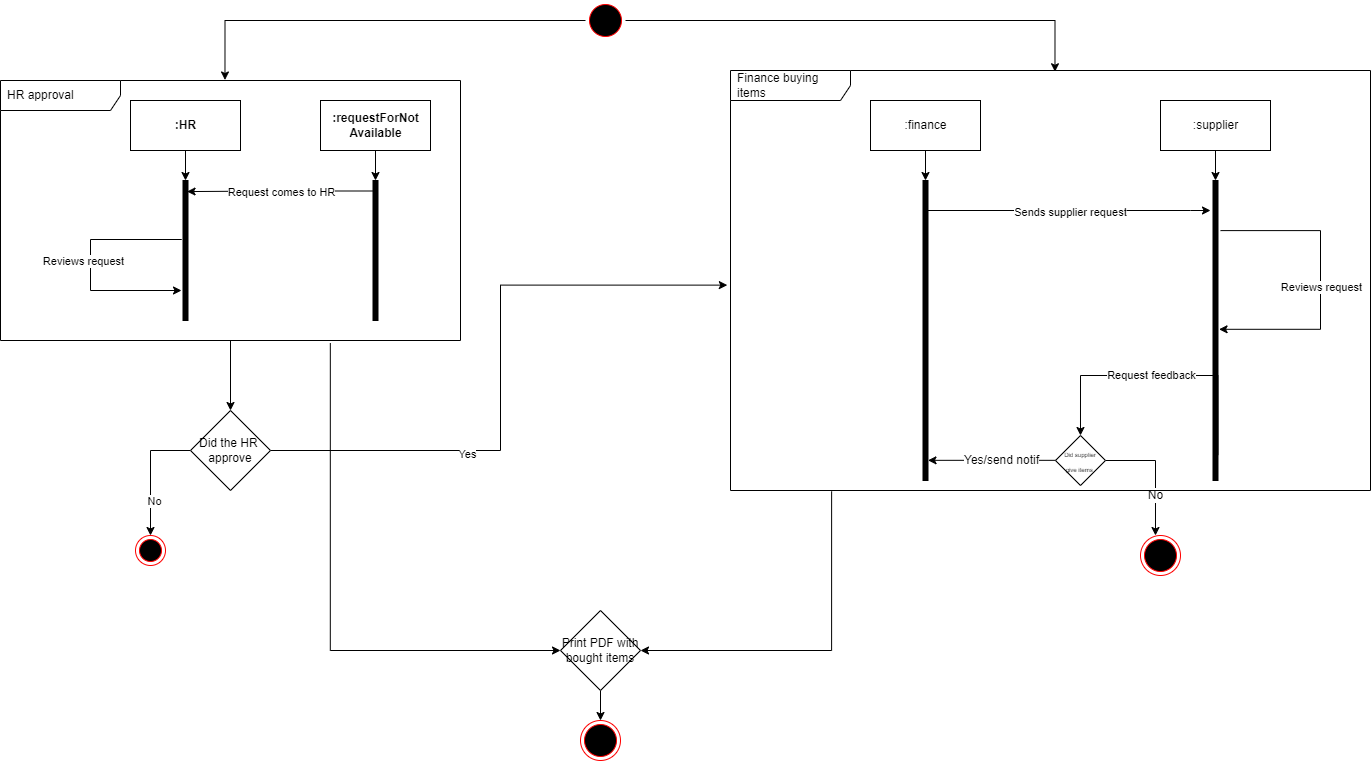

The diagram above was exported from draw.io. Its source (the exported page's mxGraphModel, read from the mxfile embedded in the PNG):
<mxGraphModel dx="1450" dy="585" grid="1" gridSize="10" guides="1" tooltips="1" connect="1" arrows="1" fold="1" page="0" pageScale="1" pageWidth="850" pageHeight="1100" math="0" shadow="0">
  <root>
    <mxCell id="0" />
    <mxCell id="1" parent="0" />
    <mxCell id="c53mcl23ytwHgsnoRXT7-5" style="edgeStyle=orthogonalEdgeStyle;rounded=0;orthogonalLoop=1;jettySize=auto;html=1;entryX=0.488;entryY=-0.002;entryDx=0;entryDy=0;entryPerimeter=0;" parent="1" source="c53mcl23ytwHgsnoRXT7-2" target="c53mcl23ytwHgsnoRXT7-20" edge="1">
      <mxGeometry relative="1" as="geometry">
        <mxPoint x="150" y="120" as="targetPoint" />
      </mxGeometry>
    </mxCell>
    <mxCell id="c53mcl23ytwHgsnoRXT7-31" style="edgeStyle=orthogonalEdgeStyle;rounded=0;orthogonalLoop=1;jettySize=auto;html=1;entryX=0.507;entryY=0.003;entryDx=0;entryDy=0;entryPerimeter=0;" parent="1" source="c53mcl23ytwHgsnoRXT7-2" target="c53mcl23ytwHgsnoRXT7-58" edge="1">
      <mxGeometry relative="1" as="geometry">
        <mxPoint x="800" y="60" as="targetPoint" />
      </mxGeometry>
    </mxCell>
    <mxCell id="c53mcl23ytwHgsnoRXT7-2" value="" style="ellipse;html=1;shape=startState;fillColor=#000000;strokeColor=#ff0000;" parent="1" vertex="1">
      <mxGeometry x="405" y="40" width="40" height="40" as="geometry" />
    </mxCell>
    <mxCell id="c53mcl23ytwHgsnoRXT7-6" value="&lt;b&gt;:HR&lt;/b&gt;" style="html=1;" parent="1" vertex="1">
      <mxGeometry x="-50" y="140" width="110" height="50" as="geometry" />
    </mxCell>
    <mxCell id="c53mcl23ytwHgsnoRXT7-9" style="edgeStyle=orthogonalEdgeStyle;rounded=0;orthogonalLoop=1;jettySize=auto;html=1;exitX=0.5;exitY=1;exitDx=0;exitDy=0;" parent="1" source="c53mcl23ytwHgsnoRXT7-6" target="c53mcl23ytwHgsnoRXT7-8" edge="1">
      <mxGeometry relative="1" as="geometry" />
    </mxCell>
    <mxCell id="c53mcl23ytwHgsnoRXT7-15" style="edgeStyle=orthogonalEdgeStyle;rounded=0;orthogonalLoop=1;jettySize=auto;html=1;entryX=0.811;entryY=0.079;entryDx=0;entryDy=0;entryPerimeter=0;exitX=0.144;exitY=0.075;exitDx=0;exitDy=0;exitPerimeter=0;" parent="1" source="c53mcl23ytwHgsnoRXT7-12" target="c53mcl23ytwHgsnoRXT7-8" edge="1">
      <mxGeometry relative="1" as="geometry">
        <mxPoint x="20" y="240" as="targetPoint" />
      </mxGeometry>
    </mxCell>
    <mxCell id="c53mcl23ytwHgsnoRXT7-16" value="Request comes to HR" style="edgeLabel;html=1;align=center;verticalAlign=middle;resizable=0;points=[];" parent="c53mcl23ytwHgsnoRXT7-15" vertex="1" connectable="0">
      <mxGeometry x="-0.0936" y="1" relative="1" as="geometry">
        <mxPoint x="-8" as="offset" />
      </mxGeometry>
    </mxCell>
    <mxCell id="c53mcl23ytwHgsnoRXT7-17" style="edgeStyle=orthogonalEdgeStyle;rounded=0;orthogonalLoop=1;jettySize=auto;html=1;" parent="1" edge="1">
      <mxGeometry relative="1" as="geometry">
        <mxPoint x="1" y="330" as="targetPoint" />
        <mxPoint y="279" as="sourcePoint" />
        <Array as="points">
          <mxPoint x="1" y="279" />
          <mxPoint x="-90" y="279" />
          <mxPoint x="-90" y="330" />
          <mxPoint x="-17" y="330" />
          <mxPoint x="1" y="329" />
        </Array>
      </mxGeometry>
    </mxCell>
    <mxCell id="c53mcl23ytwHgsnoRXT7-18" value="Reviews request" style="edgeLabel;html=1;align=center;verticalAlign=middle;resizable=0;points=[];" parent="c53mcl23ytwHgsnoRXT7-17" vertex="1" connectable="0">
      <mxGeometry x="-0.4661" y="-1" relative="1" as="geometry">
        <mxPoint x="-38" y="22" as="offset" />
      </mxGeometry>
    </mxCell>
    <mxCell id="c53mcl23ytwHgsnoRXT7-8" value="" style="html=1;points=[];perimeter=orthogonalPerimeter;fillColor=strokeColor;" parent="1" vertex="1">
      <mxGeometry x="2.5" y="220" width="5" height="140" as="geometry" />
    </mxCell>
    <mxCell id="c53mcl23ytwHgsnoRXT7-10" value="&lt;b&gt;:requestForNot&lt;br&gt;Available&lt;/b&gt;" style="html=1;" parent="1" vertex="1">
      <mxGeometry x="140" y="140" width="110" height="50" as="geometry" />
    </mxCell>
    <mxCell id="c53mcl23ytwHgsnoRXT7-11" style="edgeStyle=orthogonalEdgeStyle;rounded=0;orthogonalLoop=1;jettySize=auto;html=1;exitX=0.5;exitY=1;exitDx=0;exitDy=0;" parent="1" source="c53mcl23ytwHgsnoRXT7-10" target="c53mcl23ytwHgsnoRXT7-12" edge="1">
      <mxGeometry relative="1" as="geometry" />
    </mxCell>
    <mxCell id="c53mcl23ytwHgsnoRXT7-12" value="" style="html=1;points=[];perimeter=orthogonalPerimeter;fillColor=strokeColor;" parent="1" vertex="1">
      <mxGeometry x="192.5" y="220" width="5" height="140" as="geometry" />
    </mxCell>
    <mxCell id="c53mcl23ytwHgsnoRXT7-21" style="edgeStyle=orthogonalEdgeStyle;rounded=0;orthogonalLoop=1;jettySize=auto;html=1;" parent="1" source="c53mcl23ytwHgsnoRXT7-20" target="c53mcl23ytwHgsnoRXT7-25" edge="1">
      <mxGeometry relative="1" as="geometry">
        <mxPoint x="50.07999999999993" y="440" as="targetPoint" />
      </mxGeometry>
    </mxCell>
    <mxCell id="Tr6KO6QDgBk20_RHtYuu-2" style="edgeStyle=orthogonalEdgeStyle;rounded=0;orthogonalLoop=1;jettySize=auto;html=1;entryX=0;entryY=0.5;entryDx=0;entryDy=0;fontSize=12;exitX=0.717;exitY=1.01;exitDx=0;exitDy=0;exitPerimeter=0;" parent="1" source="c53mcl23ytwHgsnoRXT7-20" target="Tr6KO6QDgBk20_RHtYuu-1" edge="1">
      <mxGeometry relative="1" as="geometry">
        <Array as="points">
          <mxPoint x="150" y="690" />
        </Array>
      </mxGeometry>
    </mxCell>
    <mxCell id="c53mcl23ytwHgsnoRXT7-20" value="HR approval" style="shape=umlFrame;whiteSpace=wrap;html=1;width=120;height=30;boundedLbl=1;verticalAlign=middle;align=left;spacingLeft=5;" parent="1" vertex="1">
      <mxGeometry x="-180" y="120" width="460" height="260" as="geometry" />
    </mxCell>
    <mxCell id="c53mcl23ytwHgsnoRXT7-26" style="edgeStyle=orthogonalEdgeStyle;rounded=0;orthogonalLoop=1;jettySize=auto;html=1;" parent="1" source="c53mcl23ytwHgsnoRXT7-25" target="c53mcl23ytwHgsnoRXT7-28" edge="1">
      <mxGeometry relative="1" as="geometry">
        <mxPoint x="-30" y="590" as="targetPoint" />
      </mxGeometry>
    </mxCell>
    <mxCell id="c53mcl23ytwHgsnoRXT7-27" value="No" style="edgeLabel;html=1;align=center;verticalAlign=middle;resizable=0;points=[];" parent="c53mcl23ytwHgsnoRXT7-26" vertex="1" connectable="0">
      <mxGeometry x="0.4389" y="3" relative="1" as="geometry">
        <mxPoint as="offset" />
      </mxGeometry>
    </mxCell>
    <mxCell id="c53mcl23ytwHgsnoRXT7-29" style="edgeStyle=orthogonalEdgeStyle;rounded=0;orthogonalLoop=1;jettySize=auto;html=1;entryX=-0.005;entryY=0.511;entryDx=0;entryDy=0;entryPerimeter=0;" parent="1" source="c53mcl23ytwHgsnoRXT7-25" target="c53mcl23ytwHgsnoRXT7-58" edge="1">
      <mxGeometry relative="1" as="geometry">
        <mxPoint x="393.8400390625" y="490" as="targetPoint" />
      </mxGeometry>
    </mxCell>
    <mxCell id="c53mcl23ytwHgsnoRXT7-30" value="Yes" style="edgeLabel;html=1;align=center;verticalAlign=middle;resizable=0;points=[];" parent="c53mcl23ytwHgsnoRXT7-29" vertex="1" connectable="0">
      <mxGeometry x="-0.3712" y="-3" relative="1" as="geometry">
        <mxPoint as="offset" />
      </mxGeometry>
    </mxCell>
    <mxCell id="c53mcl23ytwHgsnoRXT7-25" value="Did the HR&amp;nbsp;&lt;br&gt;approve" style="rhombus;whiteSpace=wrap;html=1;" parent="1" vertex="1">
      <mxGeometry x="9.999999999999929" y="450" width="80" height="80" as="geometry" />
    </mxCell>
    <mxCell id="c53mcl23ytwHgsnoRXT7-28" value="" style="ellipse;html=1;shape=endState;fillColor=#000000;strokeColor=#ff0000;" parent="1" vertex="1">
      <mxGeometry x="-45" y="575" width="30" height="30" as="geometry" />
    </mxCell>
    <mxCell id="c53mcl23ytwHgsnoRXT7-32" value=":finance" style="html=1;" parent="1" vertex="1">
      <mxGeometry x="690" y="140" width="110" height="50" as="geometry" />
    </mxCell>
    <mxCell id="c53mcl23ytwHgsnoRXT7-33" value=":supplier" style="html=1;" parent="1" vertex="1">
      <mxGeometry x="980" y="140" width="110" height="50" as="geometry" />
    </mxCell>
    <mxCell id="c53mcl23ytwHgsnoRXT7-35" style="edgeStyle=orthogonalEdgeStyle;rounded=0;orthogonalLoop=1;jettySize=auto;html=1;exitX=0.5;exitY=1;exitDx=0;exitDy=0;" parent="1" source="c53mcl23ytwHgsnoRXT7-32" target="c53mcl23ytwHgsnoRXT7-34" edge="1">
      <mxGeometry relative="1" as="geometry" />
    </mxCell>
    <mxCell id="c53mcl23ytwHgsnoRXT7-40" style="edgeStyle=orthogonalEdgeStyle;rounded=0;orthogonalLoop=1;jettySize=auto;html=1;" parent="1" source="c53mcl23ytwHgsnoRXT7-34" edge="1">
      <mxGeometry relative="1" as="geometry">
        <mxPoint x="1030" y="250" as="targetPoint" />
        <Array as="points">
          <mxPoint x="1010" y="250" />
          <mxPoint x="1010" y="250" />
        </Array>
      </mxGeometry>
    </mxCell>
    <mxCell id="c53mcl23ytwHgsnoRXT7-41" value="Sends supplier request" style="edgeLabel;html=1;align=center;verticalAlign=middle;resizable=0;points=[];" parent="c53mcl23ytwHgsnoRXT7-40" vertex="1" connectable="0">
      <mxGeometry x="-0.1367" y="-1" relative="1" as="geometry">
        <mxPoint x="20" as="offset" />
      </mxGeometry>
    </mxCell>
    <mxCell id="c53mcl23ytwHgsnoRXT7-34" value="" style="html=1;points=[];perimeter=orthogonalPerimeter;fillColor=strokeColor;" parent="1" vertex="1">
      <mxGeometry x="742.5" y="220" width="5" height="300" as="geometry" />
    </mxCell>
    <mxCell id="c53mcl23ytwHgsnoRXT7-38" style="edgeStyle=orthogonalEdgeStyle;rounded=0;orthogonalLoop=1;jettySize=auto;html=1;exitX=0.5;exitY=1;exitDx=0;exitDy=0;" parent="1" source="c53mcl23ytwHgsnoRXT7-33" target="c53mcl23ytwHgsnoRXT7-37" edge="1">
      <mxGeometry relative="1" as="geometry" />
    </mxCell>
    <mxCell id="c53mcl23ytwHgsnoRXT7-48" style="edgeStyle=orthogonalEdgeStyle;rounded=0;orthogonalLoop=1;jettySize=auto;html=1;entryX=0.5;entryY=0;entryDx=0;entryDy=0;exitX=-0.009;exitY=0.632;exitDx=0;exitDy=0;exitPerimeter=0;" parent="1" target="c53mcl23ytwHgsnoRXT7-47" edge="1">
      <mxGeometry relative="1" as="geometry">
        <mxPoint x="1037.445" y="494.6" as="sourcePoint" />
        <Array as="points">
          <mxPoint x="1037.99" y="415" />
          <mxPoint x="899.99" y="415" />
        </Array>
      </mxGeometry>
    </mxCell>
    <mxCell id="c53mcl23ytwHgsnoRXT7-49" value="Request feedback" style="edgeLabel;html=1;align=center;verticalAlign=middle;resizable=0;points=[];" parent="c53mcl23ytwHgsnoRXT7-48" vertex="1" connectable="0">
      <mxGeometry x="0.1201" y="-1" relative="1" as="geometry">
        <mxPoint x="8" as="offset" />
      </mxGeometry>
    </mxCell>
    <mxCell id="c53mcl23ytwHgsnoRXT7-37" value="" style="html=1;points=[];perimeter=orthogonalPerimeter;fillColor=strokeColor;" parent="1" vertex="1">
      <mxGeometry x="1032.5" y="220" width="5" height="300" as="geometry" />
    </mxCell>
    <mxCell id="c53mcl23ytwHgsnoRXT7-45" style="edgeStyle=orthogonalEdgeStyle;rounded=0;orthogonalLoop=1;jettySize=auto;html=1;exitX=1.5;exitY=0.167;exitDx=0;exitDy=0;exitPerimeter=0;entryX=1.212;entryY=0.496;entryDx=0;entryDy=0;entryPerimeter=0;" parent="1" source="c53mcl23ytwHgsnoRXT7-37" target="c53mcl23ytwHgsnoRXT7-37" edge="1">
      <mxGeometry relative="1" as="geometry">
        <mxPoint x="1050" y="310" as="targetPoint" />
        <mxPoint x="1038.855" y="259.24" as="sourcePoint" />
        <Array as="points">
          <mxPoint x="1140" y="270" />
          <mxPoint x="1140" y="369" />
        </Array>
      </mxGeometry>
    </mxCell>
    <mxCell id="c53mcl23ytwHgsnoRXT7-46" value="Reviews request" style="edgeLabel;html=1;align=center;verticalAlign=middle;resizable=0;points=[];" parent="c53mcl23ytwHgsnoRXT7-45" vertex="1" connectable="0">
      <mxGeometry x="0.071" y="2" relative="1" as="geometry">
        <mxPoint x="-2" y="-5" as="offset" />
      </mxGeometry>
    </mxCell>
    <mxCell id="c53mcl23ytwHgsnoRXT7-50" style="edgeStyle=orthogonalEdgeStyle;rounded=0;orthogonalLoop=1;jettySize=auto;html=1;entryX=1.02;entryY=0.934;entryDx=0;entryDy=0;entryPerimeter=0;" parent="1" edge="1">
      <mxGeometry relative="1" as="geometry">
        <mxPoint x="747.5000000000001" y="499.8299999999999" as="targetPoint" />
        <mxPoint x="875.0899999999998" y="499.8299999999999" as="sourcePoint" />
        <Array as="points">
          <mxPoint x="810.9" y="499.63" />
        </Array>
      </mxGeometry>
    </mxCell>
    <mxCell id="c53mcl23ytwHgsnoRXT7-56" value="Yes/send notif" style="edgeLabel;html=1;align=center;verticalAlign=middle;resizable=0;points=[];fontSize=12;" parent="c53mcl23ytwHgsnoRXT7-50" vertex="1" connectable="0">
      <mxGeometry x="0.4912" relative="1" as="geometry">
        <mxPoint x="40" as="offset" />
      </mxGeometry>
    </mxCell>
    <mxCell id="c53mcl23ytwHgsnoRXT7-51" style="edgeStyle=orthogonalEdgeStyle;rounded=0;orthogonalLoop=1;jettySize=auto;html=1;" parent="1" source="c53mcl23ytwHgsnoRXT7-47" edge="1">
      <mxGeometry relative="1" as="geometry">
        <mxPoint x="974.99" y="575" as="targetPoint" />
        <Array as="points">
          <mxPoint x="974.99" y="500" />
        </Array>
      </mxGeometry>
    </mxCell>
    <mxCell id="c53mcl23ytwHgsnoRXT7-52" value="&lt;font style=&quot;font-size: 12px;&quot;&gt;No&lt;/font&gt;" style="edgeLabel;html=1;align=center;verticalAlign=middle;resizable=0;points=[];fontSize=6;" parent="c53mcl23ytwHgsnoRXT7-51" vertex="1" connectable="0">
      <mxGeometry x="0.5118" y="-3" relative="1" as="geometry">
        <mxPoint x="3" y="-9" as="offset" />
      </mxGeometry>
    </mxCell>
    <mxCell id="c53mcl23ytwHgsnoRXT7-47" value="&lt;font style=&quot;font-size: 6px;&quot;&gt;Did supplier&lt;br&gt;give items&amp;nbsp;&lt;/font&gt;" style="rhombus;whiteSpace=wrap;html=1;" parent="1" vertex="1">
      <mxGeometry x="874.99" y="475" width="50" height="50" as="geometry" />
    </mxCell>
    <mxCell id="c53mcl23ytwHgsnoRXT7-55" value="" style="ellipse;html=1;shape=endState;fillColor=#000000;strokeColor=#ff0000;fontSize=12;rotation=5;" parent="1" vertex="1">
      <mxGeometry x="960" y="575" width="40" height="40" as="geometry" />
    </mxCell>
    <mxCell id="c53mcl23ytwHgsnoRXT7-58" value="Finance buying items" style="shape=umlFrame;whiteSpace=wrap;html=1;width=120;height=30;boundedLbl=1;verticalAlign=middle;align=left;spacingLeft=5;fontSize=12;" parent="1" vertex="1">
      <mxGeometry x="550" y="110" width="640" height="420" as="geometry" />
    </mxCell>
    <mxCell id="Tr6KO6QDgBk20_RHtYuu-3" style="edgeStyle=orthogonalEdgeStyle;rounded=0;orthogonalLoop=1;jettySize=auto;html=1;fontSize=12;exitX=0.158;exitY=1.002;exitDx=0;exitDy=0;exitPerimeter=0;entryX=1;entryY=0.5;entryDx=0;entryDy=0;" parent="1" source="c53mcl23ytwHgsnoRXT7-58" target="Tr6KO6QDgBk20_RHtYuu-1" edge="1">
      <mxGeometry relative="1" as="geometry" />
    </mxCell>
    <mxCell id="Tr6KO6QDgBk20_RHtYuu-4" style="edgeStyle=orthogonalEdgeStyle;rounded=0;orthogonalLoop=1;jettySize=auto;html=1;fontSize=12;" parent="1" source="Tr6KO6QDgBk20_RHtYuu-1" edge="1">
      <mxGeometry relative="1" as="geometry">
        <mxPoint x="419.9999999999998" y="760" as="targetPoint" />
      </mxGeometry>
    </mxCell>
    <mxCell id="Tr6KO6QDgBk20_RHtYuu-1" value="Print PDF with bought items" style="rhombus;whiteSpace=wrap;html=1;" parent="1" vertex="1">
      <mxGeometry x="379.99999999999994" y="650" width="80" height="80" as="geometry" />
    </mxCell>
    <mxCell id="Tr6KO6QDgBk20_RHtYuu-5" value="" style="ellipse;html=1;shape=endState;fillColor=#000000;strokeColor=#ff0000;fontSize=12;rotation=5;" parent="1" vertex="1">
      <mxGeometry x="400" y="760" width="40" height="40" as="geometry" />
    </mxCell>
  </root>
</mxGraphModel>